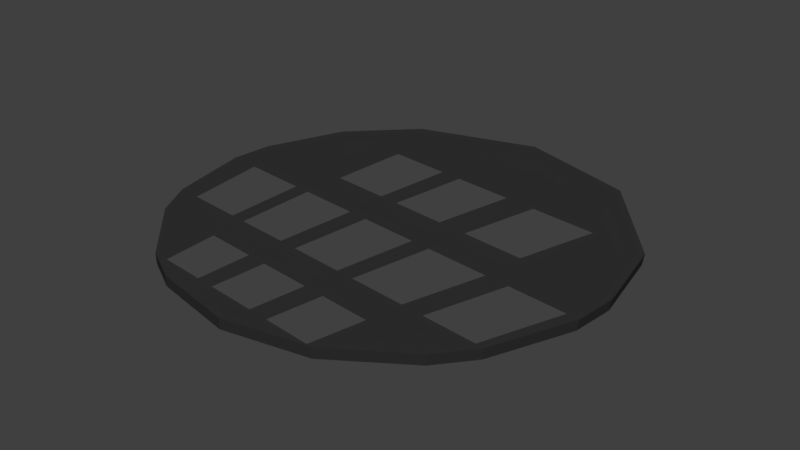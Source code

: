 # Source: drain.blend  (saved by Blender 2.78.0; exported with 4.5.12 LTS)
import bpy
from mathutils import Matrix  # noqa: F401  (used for matrix-valued properties, if any)

bpy.ops.wm.read_factory_settings(use_empty=True)
scene = bpy.context.scene
scene.name = 'Scene'

# ---- collections
col_collection_1 = bpy.data.collections.new('Collection 1'); scene.collection.children.link(col_collection_1)

# ---- materials (node trees are filled in below, after node groups)
mat_material_001 = bpy.data.materials.new('Material.001')
mat_material_001.alpha_threshold = 0.0
mat_material_001.use_transparent_shadow = False
mat_material_001.diffuse_color = (0.0331, 0.0331, 0.0331, 1.0)
mat_material_001.roughness = 0.5

# ---- material node trees

# ---- world
world_world = bpy.data.worlds.new('World'); scene.world = world_world
world_world.color = (0.05088, 0.05088, 0.05088)
world_world.use_sun_shadow = False
world_world.sun_shadow_jitter_overblur = 0.0
world_world.cycles.sampling_method = 'MANUAL'

# ---- meshes
me_circle_003 = bpy.data.meshes.new('Circle.003')
me_circle_003.from_pydata([(0.0, 1.0, 0.0), (-0.5556, 0.8315, 0.0), (-0.4313, 0.5071, 0.05722), (-0.8315, 0.5556, 0.0), (-0.9808, 0.1951, 0.0), (-1.0, 7.55e-08, 0.0), (-0.9239, -0.3827, 0.0), (-0.8315, -0.5556, 0.0), (-0.5556, -0.8315, 0.0), (-0.3827, -0.9239, 0.0), (3.258e-07, -1.0, 0.0), (0.3827, -0.9239, 0.0), (0.7071, -0.7071, 0.0), (0.8315, -0.5556, 0.0), (0.9808, -0.1951, 0.0), (1.0, 9.656e-07, 0.0), (0.9239, 0.3827, 0.0), (-0.1447, 0.4789, 0.05722), (0.5556, 0.8315, 0.0), (0.01386, 0.9896, 0.05722), (-0.5417, 0.8211, 0.05722), (-0.4592, 0.1347, 0.05722), (-0.8176, 0.5452, 0.05722), (-0.9669, 0.1847, 0.05722), (-0.9861, -0.0104, 0.05722), (-0.91, -0.3931, 0.05722), (-0.8176, -0.566, 0.05722), (-0.5417, -0.8419, 0.05722), (-0.3688, -0.9343, 0.05722), (0.01386, -1.01, 0.05722), (0.3965, -0.9343, 0.05722), (0.721, -0.7175, 0.05722), (0.8453, -0.566, 0.05722), (0.9946, -0.2055, 0.05722), (1.014, -0.0104, 0.05722), (0.9377, 0.3723, 0.05722), (-0.1933, 0.1085, 0.05722), (0.5694, 0.8211, 0.05722), (0.1523, 0.07446, 0.05722), (-0.101, 0.0994, 0.05722), (0.2321, 0.4418, 0.05722), (-0.04363, 0.4689, 0.05722), (0.6872, 0.397, 0.05722), (0.3786, 0.4273, 0.05722), (0.5812, 0.03221, 0.05722), (0.2911, 0.06079, 0.05722), (-0.5494, -0.4286, 0.05722), (-0.8024, -0.4037, 0.05722), (-0.5477, -0.05359, 0.05722), (-0.8445, -0.02435, 0.05722), (-0.1962, -0.08821, 0.05722), (-0.47, -0.06124, 0.05722), (-0.2342, -0.4596, 0.05722), (-0.4757, -0.4359, 0.05722), (0.1024, -0.4928, 0.05722), (-0.1465, -0.4683, 0.05722), (0.1682, -0.1241, 0.05722), (-0.1026, -0.09742, 0.05722), (0.4493, -0.527, 0.05722), (0.1867, -0.5011, 0.05722), (0.5574, -0.1624, 0.05722), (0.2602, -0.1332, 0.05722), (0.9395, -0.2001, 0.05722), (0.6689, -0.1734, 0.05722), (0.8056, -0.5621, 0.05722), (0.555, -0.5374, 0.05722), (-0.2586, -0.8698, 0.05722), (-0.4643, -0.8495, 0.05722), (-0.2449, -0.6224, 0.05722), (-0.4753, -0.5997, 0.05722), (0.08913, -0.6553, 0.05722), (-0.15, -0.6317, 0.05722), (0.05268, -0.9004, 0.05722), (-0.1724, -0.8782, 0.05722), (0.3669, -0.9314, 0.05722), (0.1474, -0.9097, 0.05722), (0.4204, -0.6879, 0.05722), (0.1897, -0.6652, 0.05722)], [], [(10, 9, 28, 29), (1, 0, 19, 20), (4, 3, 22, 23), (14, 13, 32, 33), (13, 12, 31, 32), (5, 4, 23, 24), (6, 5, 24, 25), (16, 15, 34, 35), (15, 14, 33, 34), (7, 6, 25, 26), (8, 7, 26, 27), (41, 39, 36, 17), (9, 8, 27, 28), (18, 16, 35, 37), (18, 37, 19, 0), (49, 47, 25, 24), (11, 10, 29, 30), (35, 42, 43, 40, 41, 17, 2, 22, 20, 19, 37), (43, 45, 38, 40), (29, 28, 27, 67, 66, 73, 72, 75, 74, 30), (1, 20, 22, 3), (2, 21, 23, 22), (34, 33, 62, 63, 60, 61, 56, 57, 50, 51, 48, 49, 24, 23, 21, 36, 39, 38, 45, 44), (69, 67, 27, 26), (34, 44, 42, 35), (32, 31, 76, 77, 70, 71, 68, 69, 26, 25, 47, 46, 53, 52, 55, 54, 59, 58, 65, 64), (12, 11, 30, 31), (57, 55, 52, 50), (61, 59, 54, 56), (63, 65, 58, 60), (32, 64, 62, 33), (71, 73, 66, 68), (77, 75, 72, 70), (51, 53, 46, 48), (30, 74, 76, 31)])
me_circle_003.materials.append(mat_material_001)
me_circle_003.use_remesh_preserve_volume = False
me_circle_003.use_remesh_preserve_attributes = False
me_circle_003.use_mirror_vertex_groups = False
me_circle_003.update()
me_circle_004 = bpy.data.meshes.new('Circle.004')
me_circle_004.from_pydata([(0.0, 1.0, 0.0), (-0.1951, 0.9808, 0.0), (-0.3827, 0.9239, 0.0), (-0.5556, 0.8315, 0.0), (-0.7071, 0.7071, 0.0), (-0.8315, 0.5556, 0.0), (-0.9239, 0.3827, 0.0), (-0.9808, 0.1951, 0.0), (-1.0, 7.55e-08, 0.0), (-0.9808, -0.1951, 0.0), (-0.9239, -0.3827, 0.0), (-0.8315, -0.5556, 0.0), (-0.7071, -0.7071, 0.0), (-0.5556, -0.8315, 0.0), (-0.3827, -0.9239, 0.0), (-0.1951, -0.9808, 0.0), (3.258e-07, -1.0, 0.0), (0.1951, -0.9808, 0.0), (0.3827, -0.9239, 0.0), (0.5556, -0.8315, 0.0), (0.7071, -0.7071, 0.0), (0.8315, -0.5556, 0.0), (0.9239, -0.3827, 0.0), (0.9808, -0.1951, 0.0), (1.0, 9.656e-07, 0.0), (0.9808, 0.1951, 0.0), (0.9239, 0.3827, 0.0), (0.8315, 0.5556, 0.0), (0.7071, 0.7071, 0.0), (0.5556, 0.8315, 0.0), (0.3827, 0.9239, 0.0), (0.1951, 0.9808, 0.0)], [(1, 0), (2, 1), (3, 2), (4, 3), (5, 4), (6, 5), (7, 6), (8, 7), (9, 8), (10, 9), (11, 10), (12, 11), (13, 12), (14, 13), (15, 14), (16, 15), (17, 16), (18, 17), (19, 18), (20, 19), (21, 20), (22, 21), (23, 22), (24, 23), (25, 24), (26, 25), (27, 26), (28, 27), (29, 28), (30, 29), (31, 30), (0, 31)], [])
me_circle_004.use_remesh_preserve_volume = False
me_circle_004.use_remesh_preserve_attributes = False
me_circle_004.use_mirror_vertex_groups = False
me_circle_004.update()

# ---- objects
ob_circle_001 = bpy.data.objects.new('Circle.001', me_circle_003)
ob_circle_000 = bpy.data.objects.new('Circle.000', me_circle_004)

# ---- transforms, parenting, visibility, modifiers, constraints
ob_circle_001.location = (-0.002499, -0.02455, 0.3892)
ob_circle_001.scale = (0.8536, 0.8536, 0.8536)
ob_circle_001.lineart.crease_threshold = 0.0
ob_circle_000.location = (-0.002499, -0.02455, 0.3892)
ob_circle_000.scale = (0.8536, 0.8536, 0.8536)
ob_circle_000.lineart.crease_threshold = 0.0

# ---- collection membership
col_collection_1.objects.link(ob_circle_001)
col_collection_1.objects.link(ob_circle_000)

# ---- scene / render settings (as saved in the file)
scene.frame_start = 1; scene.frame_end = 250; scene.frame_set(1)
scene.render.engine = 'BLENDER_EEVEE_NEXT'
scene.render.resolution_percentage = 50
scene.render.dither_intensity = 0.0
scene.cycles.use_denoising = False
scene.cycles.samples = 128
scene.cycles.sampling_pattern = 'TABULATED_SOBOL'
scene.cycles.light_sampling_threshold = 0.0
scene.cycles.use_adaptive_sampling = False
scene.cycles.use_light_tree = False
scene.cycles.blur_glossy = 0.0
scene.cycles.sample_clamp_indirect = 0.0
scene.view_settings.view_transform = 'Standard'
bpy.context.view_layer.update()

# ---- added for rendering (the .blend has no active camera and no usable light): camera, sun
cam_auto = bpy.data.cameras.new('AutoCamera')
cam_auto.lens = 50.0
cam_auto.sensor_width = 36.0
cam_auto.clip_end = 1000.0
ob_auto_camera = bpy.data.objects.new('AutoCamera', cam_auto)
scene.collection.objects.link(ob_auto_camera)
ob_auto_camera.location = (2.25111, -2.72622, 2.21176)
ob_auto_camera.rotation_euler = (1.09748, -7.21219e-08, 0.694738)
scene.camera = ob_auto_camera
light_auto_sun = bpy.data.lights.new('AutoSun', 'SUN')
light_auto_sun.energy = 3.0
light_auto_sun.angle = 0.0523599
ob_auto_sun = bpy.data.objects.new('AutoSun', light_auto_sun)
scene.collection.objects.link(ob_auto_sun)
ob_auto_sun.rotation_euler = (0.872665, 0.174533, 0.523599)
bpy.context.view_layer.update()
